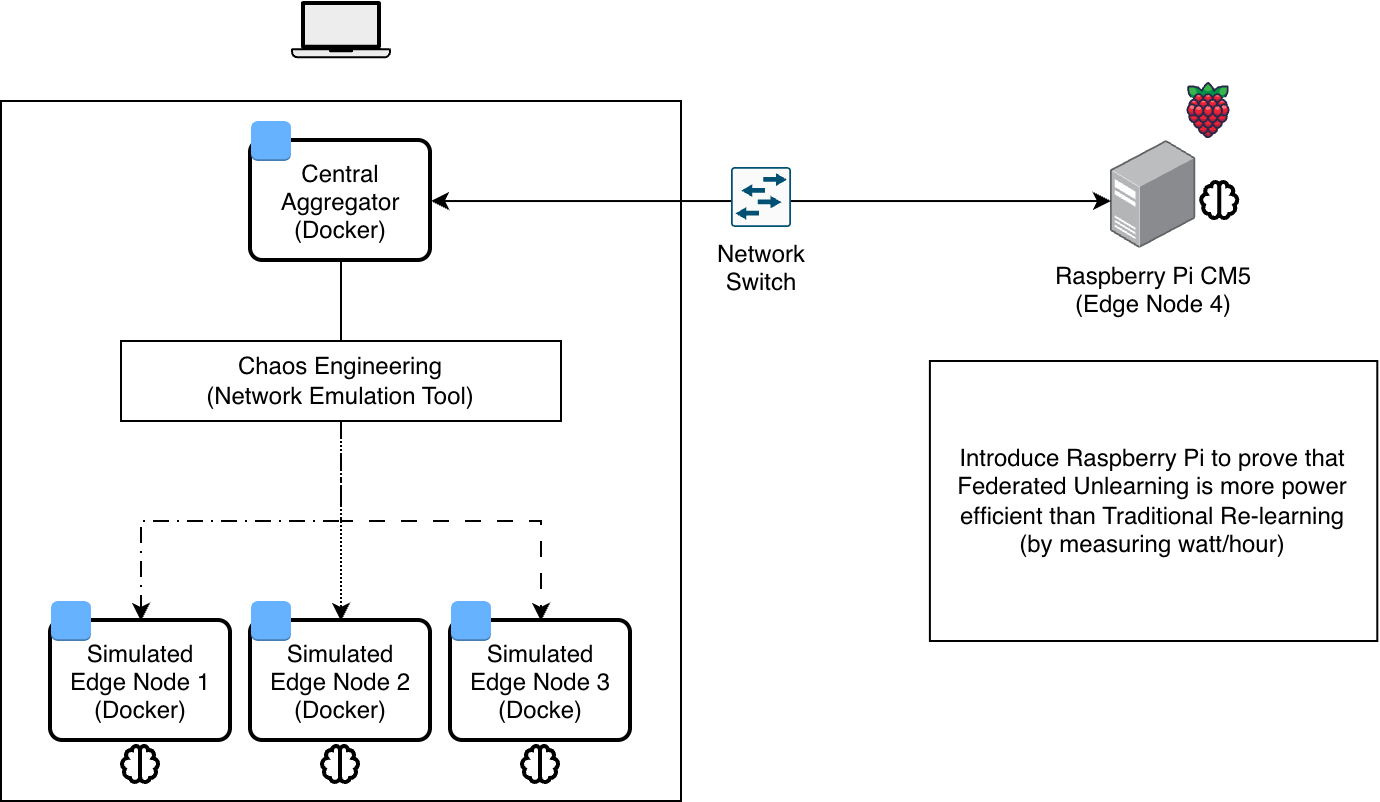

The diagram above was exported from draw.io. Its source (the exported page's mxGraphModel, read from the mxfile embedded in the PNG):
<mxGraphModel dx="2138" dy="640" grid="1" gridSize="10" guides="1" tooltips="1" connect="1" arrows="1" fold="1" page="1" pageScale="1" pageWidth="827" pageHeight="1169" math="0" shadow="0">
  <root>
    <mxCell id="0" />
    <mxCell id="1" parent="0" />
    <mxCell id="JcrE_4QO46-y5gIptftv-1" parent="1" style="shape=mxgraph.networks2.icon;aspect=fixed;fillColor=#EDEDED;strokeColor=#000000;gradientColor=#5B6163;network2IconShadow=1;network2bgFillColor=none;labelPosition=center;verticalLabelPosition=bottom;align=center;verticalAlign=top;network2Icon=mxgraph.networks2.laptop;network2IconW=1;network2IconH=0.5734;" value="" vertex="1">
      <mxGeometry height="28.67" width="50" x="135" y="130" as="geometry" />
    </mxCell>
    <mxCell id="JcrE_4QO46-y5gIptftv-2" parent="1" style="rounded=0;whiteSpace=wrap;html=1;" value="" vertex="1">
      <mxGeometry height="350" width="340" x="-10" y="180" as="geometry" />
    </mxCell>
    <mxCell id="JcrE_4QO46-y5gIptftv-3" parent="1" style="shape=image;html=1;verticalAlign=top;verticalLabelPosition=bottom;labelBackgroundColor=#ffffff;imageAspect=0;aspect=fixed;image=https://icons.diagrams.net/icon-cache1/Fruit-2455/Fruit_iconfree_Filled_Outline_raspberry-healthy-organic-food-fruit_icon-896.svg" value="" vertex="1">
      <mxGeometry height="30" width="30" x="579" y="170" as="geometry" />
    </mxCell>
    <mxCell id="JcrE_4QO46-y5gIptftv-4" parent="1" style="image;points=[];aspect=fixed;html=1;align=center;shadow=0;dashed=0;image=img/lib/allied_telesis/computer_and_terminals/Server_Desktop.svg;" value="Raspberry Pi CM5&lt;br&gt;(Edge Node 4)" vertex="1">
      <mxGeometry height="54" width="42.599999999999994" x="545" y="200" as="geometry" />
    </mxCell>
    <mxCell id="JcrE_4QO46-y5gIptftv-5" parent="1" style="rounded=1;arcSize=10;dashed=0;fillColor=none;gradientColor=none;strokeWidth=2;" value="Simulated &#10;Edge Node 1&#10;(Docker)" vertex="1">
      <mxGeometry height="60" width="90" x="15" y="440" as="geometry" />
    </mxCell>
    <mxCell id="JcrE_4QO46-y5gIptftv-6" parent="1" style="dashed=0;html=1;shape=mxgraph.aws3.instance;fillColor=#66B2FF;gradientColor=none;dashed=0;" value="" vertex="1">
      <mxGeometry height="20" width="20" x="15" y="430" as="geometry" />
    </mxCell>
    <mxCell id="JcrE_4QO46-y5gIptftv-7" parent="1" style="rounded=1;arcSize=10;dashed=0;fillColor=none;gradientColor=none;strokeWidth=2;" value="Simulated &#10;Edge Node 2&#10;(Docker)" vertex="1">
      <mxGeometry height="60" width="90" x="115" y="440" as="geometry" />
    </mxCell>
    <mxCell id="JcrE_4QO46-y5gIptftv-8" parent="1" style="dashed=0;html=1;shape=mxgraph.aws3.instance;fillColor=#66B2FF;gradientColor=none;dashed=0;" value="" vertex="1">
      <mxGeometry height="20" width="20" x="115" y="430" as="geometry" />
    </mxCell>
    <mxCell id="JcrE_4QO46-y5gIptftv-9" parent="1" style="rounded=1;arcSize=10;dashed=0;fillColor=none;gradientColor=none;strokeWidth=2;" value="Simulated &#10;Edge Node 3&#10;(Docke)" vertex="1">
      <mxGeometry height="60" width="90" x="215" y="440" as="geometry" />
    </mxCell>
    <mxCell id="JcrE_4QO46-y5gIptftv-10" parent="1" style="dashed=0;html=1;shape=mxgraph.aws3.instance;fillColor=#66B2FF;gradientColor=none;dashed=0;" value="" vertex="1">
      <mxGeometry height="20" width="20" x="215" y="430" as="geometry" />
    </mxCell>
    <mxCell id="JcrE_4QO46-y5gIptftv-11" edge="1" parent="1" source="JcrE_4QO46-y5gIptftv-12" style="edgeStyle=orthogonalEdgeStyle;rounded=0;orthogonalLoop=1;jettySize=auto;html=1;endArrow=none;endFill=0;" target="JcrE_4QO46-y5gIptftv-19">
      <mxGeometry relative="1" as="geometry" />
    </mxCell>
    <mxCell id="JcrE_4QO46-y5gIptftv-12" parent="1" style="rounded=1;arcSize=10;dashed=0;fillColor=none;gradientColor=none;strokeWidth=2;" value="Central &#10;Aggregator&#10;(Docker)" vertex="1">
      <mxGeometry height="60" width="90" x="115" y="200" as="geometry" />
    </mxCell>
    <mxCell id="JcrE_4QO46-y5gIptftv-13" parent="1" style="dashed=0;html=1;shape=mxgraph.aws3.instance;fillColor=#66B2FF;gradientColor=none;dashed=0;" value="" vertex="1">
      <mxGeometry height="20" width="20" x="115" y="190" as="geometry" />
    </mxCell>
    <mxCell id="JcrE_4QO46-y5gIptftv-14" edge="1" parent="1" source="JcrE_4QO46-y5gIptftv-12" style="edgeStyle=orthogonalEdgeStyle;rounded=0;orthogonalLoop=1;jettySize=auto;html=1;entryX=0;entryY=0.556;entryDx=0;entryDy=0;entryPerimeter=0;startArrow=classic;startFill=1;" target="JcrE_4QO46-y5gIptftv-4">
      <mxGeometry relative="1" as="geometry" />
    </mxCell>
    <mxCell id="JcrE_4QO46-y5gIptftv-15" parent="1" style="sketch=0;points=[[0.015,0.015,0],[0.985,0.015,0],[0.985,0.985,0],[0.015,0.985,0],[0.25,0,0],[0.5,0,0],[0.75,0,0],[1,0.25,0],[1,0.5,0],[1,0.75,0],[0.75,1,0],[0.5,1,0],[0.25,1,0],[0,0.75,0],[0,0.5,0],[0,0.25,0]];verticalLabelPosition=bottom;html=1;verticalAlign=top;aspect=fixed;align=center;pointerEvents=1;shape=mxgraph.cisco19.rect;prIcon=l2_switch;fillColor=#FAFAFA;strokeColor=#005073;" value="Network&lt;br&gt;Switch" vertex="1">
      <mxGeometry height="30" width="30" x="355" y="213" as="geometry" />
    </mxCell>
    <mxCell id="JcrE_4QO46-y5gIptftv-16" edge="1" parent="1" source="JcrE_4QO46-y5gIptftv-19" style="edgeStyle=orthogonalEdgeStyle;rounded=0;orthogonalLoop=1;jettySize=auto;html=1;entryX=0.5;entryY=0;entryDx=0;entryDy=0;dashed=1;dashPattern=8 4 1 4;" target="JcrE_4QO46-y5gIptftv-5">
      <mxGeometry relative="1" as="geometry" />
    </mxCell>
    <mxCell id="JcrE_4QO46-y5gIptftv-17" edge="1" parent="1" source="JcrE_4QO46-y5gIptftv-19" style="edgeStyle=orthogonalEdgeStyle;rounded=0;orthogonalLoop=1;jettySize=auto;html=1;entryX=0.5;entryY=0;entryDx=0;entryDy=0;dashed=1;dashPattern=1 1;" target="JcrE_4QO46-y5gIptftv-7">
      <mxGeometry relative="1" as="geometry" />
    </mxCell>
    <mxCell id="JcrE_4QO46-y5gIptftv-18" edge="1" parent="1" source="JcrE_4QO46-y5gIptftv-19" style="edgeStyle=orthogonalEdgeStyle;rounded=0;orthogonalLoop=1;jettySize=auto;html=1;entryX=0.5;entryY=0;entryDx=0;entryDy=0;dashed=1;dashPattern=8 8;" target="JcrE_4QO46-y5gIptftv-9">
      <mxGeometry relative="1" as="geometry" />
    </mxCell>
    <mxCell id="JcrE_4QO46-y5gIptftv-19" parent="1" style="rounded=0;whiteSpace=wrap;html=1;" value="Chaos Engineering&lt;br&gt;(&lt;a href=&quot;https://github.com/alexei-led/pumba&quot;&gt;Network Emulation Tool&lt;/a&gt;)" vertex="1">
      <mxGeometry height="40" width="220" x="50" y="300" as="geometry" />
    </mxCell>
    <mxCell id="JcrE_4QO46-y5gIptftv-20" parent="1" style="shape=image;html=1;verticalAlign=top;verticalLabelPosition=bottom;labelBackgroundColor=#ffffff;imageAspect=0;aspect=fixed;image=https://icons.diagrams.net/icon-cache1/Boxicons_Regular_Vol_1-2633/bx-brain-800.svg" value="" vertex="1">
      <mxGeometry height="24" width="24" x="48" y="500" as="geometry" />
    </mxCell>
    <mxCell id="JcrE_4QO46-y5gIptftv-21" parent="1" style="shape=image;html=1;verticalAlign=top;verticalLabelPosition=bottom;labelBackgroundColor=#ffffff;imageAspect=0;aspect=fixed;image=https://icons.diagrams.net/icon-cache1/Boxicons_Regular_Vol_1-2633/bx-brain-800.svg" value="" vertex="1">
      <mxGeometry height="24" width="24" x="148" y="500" as="geometry" />
    </mxCell>
    <mxCell id="JcrE_4QO46-y5gIptftv-22" parent="1" style="shape=image;html=1;verticalAlign=top;verticalLabelPosition=bottom;labelBackgroundColor=#ffffff;imageAspect=0;aspect=fixed;image=https://icons.diagrams.net/icon-cache1/Boxicons_Regular_Vol_1-2633/bx-brain-800.svg" value="" vertex="1">
      <mxGeometry height="24" width="24" x="248" y="500" as="geometry" />
    </mxCell>
    <mxCell id="JcrE_4QO46-y5gIptftv-23" parent="1" style="shape=image;html=1;verticalAlign=top;verticalLabelPosition=bottom;labelBackgroundColor=#ffffff;imageAspect=0;aspect=fixed;image=https://icons.diagrams.net/icon-cache1/Boxicons_Regular_Vol_1-2633/bx-brain-800.svg" value="" vertex="1">
      <mxGeometry height="24" width="24" x="587.6" y="218" as="geometry" />
    </mxCell>
    <mxCell id="RGu_LzOS9hQsRi0YkXEI-1" parent="1" style="rounded=0;whiteSpace=wrap;html=1;" value="Introduce Raspberry Pi to prove that Federated Unlearning is more power efficient than Traditional Re-learning&lt;div&gt;(by measuring watt/hour)&lt;/div&gt;" vertex="1">
      <mxGeometry height="140" width="223.7" x="454.44999999999993" y="310" as="geometry" />
    </mxCell>
  </root>
</mxGraphModel>